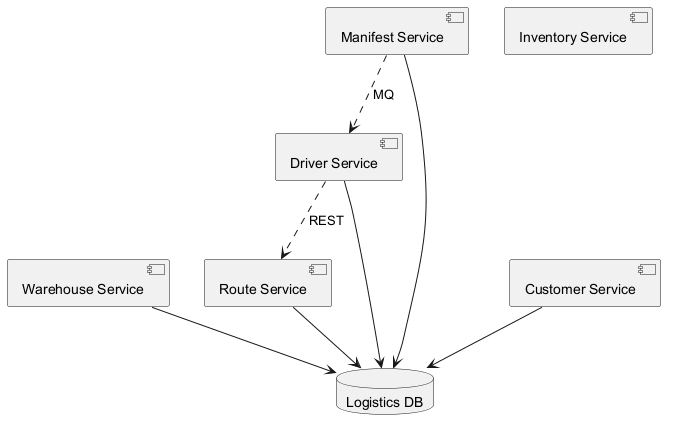

The diagram above was rendered by PlantUML. Its source (embedded in the PNG):
@startuml
skinparam backgroundColor #FFFFFF
skinparam classBackgroundColor #F1F8E9
skinparam classBorderColor #33691E
component "Warehouse Service" as C_WarehouseService
component "Driver Service" as C_DriverService
component "Route Service" as C_RouteService
component "Customer Service" as C_CustomerService
component "Manifest Service" as C_ManifestService
component "Inventory Service" as C_InventoryService
database "Logistics DB" as DB_logistics
C_WarehouseService --> DB_logistics
C_DriverService --> DB_logistics
C_RouteService --> DB_logistics
C_CustomerService --> DB_logistics
C_ManifestService --> DB_logistics
C_DriverService ..> C_RouteService : REST
C_ManifestService ..> C_DriverService : MQ
@enduml